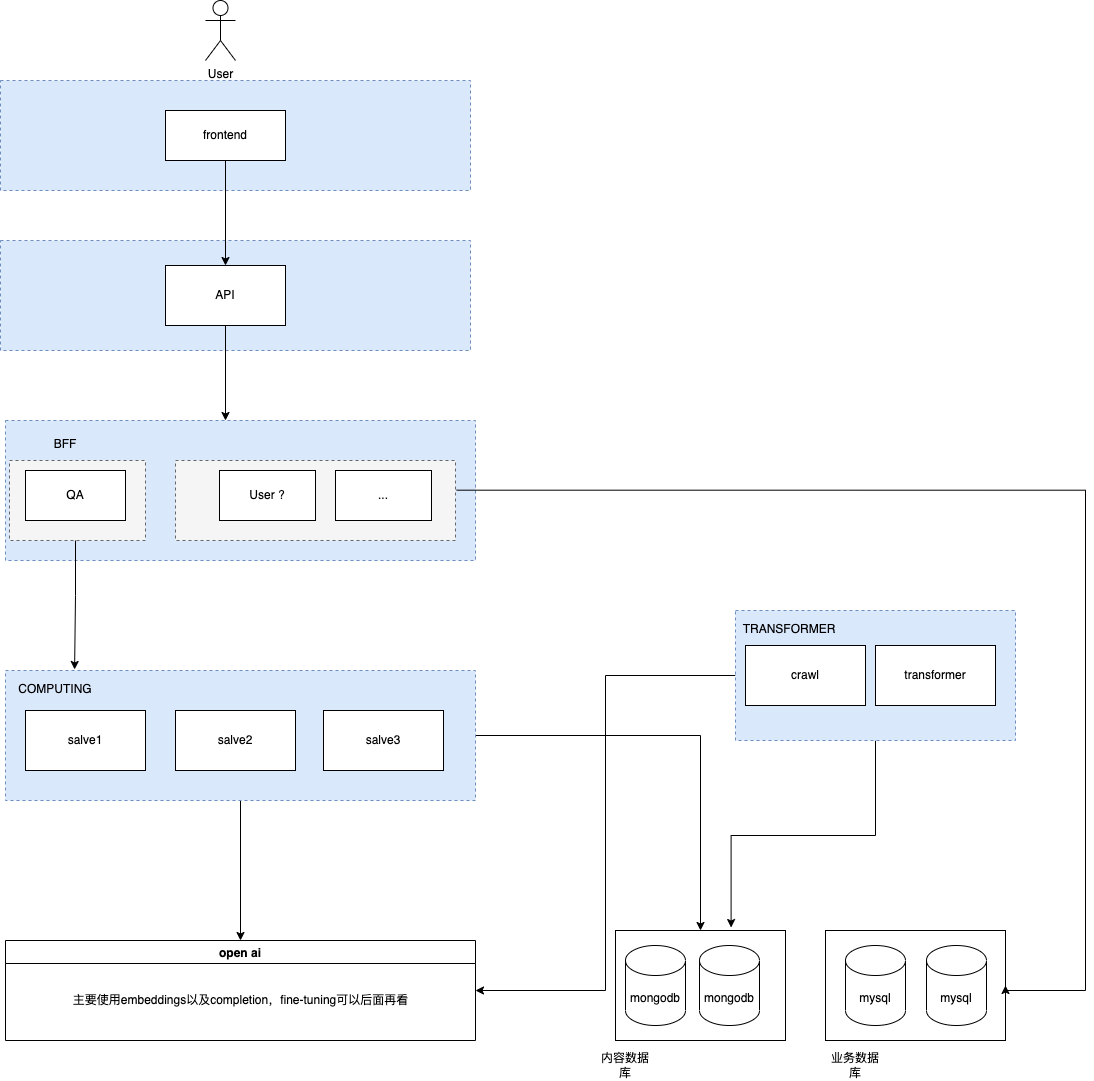

The diagram above was exported from draw.io. Its source (the exported page's mxGraphModel, read from the mxfile embedded in the PNG):
<mxGraphModel dx="946" dy="593" grid="1" gridSize="10" guides="1" tooltips="1" connect="1" arrows="1" fold="1" page="1" pageScale="1" pageWidth="827" pageHeight="1169" math="0" shadow="0">
  <root>
    <mxCell id="0" />
    <mxCell id="1" parent="0" />
    <mxCell id="hFKaVUo9KOfi9Inwldnf-45" value="" style="edgeStyle=orthogonalEdgeStyle;rounded=0;orthogonalLoop=1;jettySize=auto;html=1;fontFamily=Helvetica;fontSize=12;fontColor=default;entryX=1;entryY=0.5;entryDx=0;entryDy=0;" parent="1" source="hFKaVUo9KOfi9Inwldnf-42" target="hFKaVUo9KOfi9Inwldnf-28" edge="1">
      <mxGeometry relative="1" as="geometry">
        <mxPoint x="1160" y="830" as="targetPoint" />
      </mxGeometry>
    </mxCell>
    <mxCell id="hFKaVUo9KOfi9Inwldnf-47" value="" style="edgeStyle=orthogonalEdgeStyle;rounded=0;orthogonalLoop=1;jettySize=auto;html=1;fontFamily=Helvetica;fontSize=12;fontColor=default;entryX=0.68;entryY=-0.027;entryDx=0;entryDy=0;entryPerimeter=0;" parent="1" source="hFKaVUo9KOfi9Inwldnf-42" target="hFKaVUo9KOfi9Inwldnf-10" edge="1">
      <mxGeometry relative="1" as="geometry">
        <mxPoint x="1160" y="820" as="targetPoint" />
      </mxGeometry>
    </mxCell>
    <mxCell id="hFKaVUo9KOfi9Inwldnf-42" value="" style="rounded=0;whiteSpace=wrap;html=1;fontFamily=Helvetica;fontSize=12;strokeColor=#6c8ebf;fillColor=#dae8fc;dashed=1;" parent="1" vertex="1">
      <mxGeometry x="1020" y="610" width="280" height="130" as="geometry" />
    </mxCell>
    <mxCell id="hFKaVUo9KOfi9Inwldnf-49" value="" style="edgeStyle=orthogonalEdgeStyle;rounded=0;orthogonalLoop=1;jettySize=auto;html=1;fontFamily=Helvetica;fontSize=12;fontColor=default;entryX=0.5;entryY=0;entryDx=0;entryDy=0;" parent="1" source="hFKaVUo9KOfi9Inwldnf-30" target="hFKaVUo9KOfi9Inwldnf-28" edge="1">
      <mxGeometry relative="1" as="geometry">
        <mxPoint x="525" y="880" as="targetPoint" />
      </mxGeometry>
    </mxCell>
    <mxCell id="hFKaVUo9KOfi9Inwldnf-51" value="" style="edgeStyle=orthogonalEdgeStyle;rounded=0;orthogonalLoop=1;jettySize=auto;html=1;fontFamily=Helvetica;fontSize=12;fontColor=default;entryX=0.5;entryY=0;entryDx=0;entryDy=0;" parent="1" source="hFKaVUo9KOfi9Inwldnf-30" target="hFKaVUo9KOfi9Inwldnf-10" edge="1">
      <mxGeometry relative="1" as="geometry">
        <mxPoint x="840" y="735" as="targetPoint" />
      </mxGeometry>
    </mxCell>
    <mxCell id="hFKaVUo9KOfi9Inwldnf-30" value="" style="rounded=0;whiteSpace=wrap;html=1;dashed=1;fontFamily=Helvetica;fontSize=12;strokeColor=#6c8ebf;fillColor=#dae8fc;" parent="1" vertex="1">
      <mxGeometry x="290" y="670" width="470" height="130" as="geometry" />
    </mxCell>
    <mxCell id="hFKaVUo9KOfi9Inwldnf-6" value="" style="rounded=0;whiteSpace=wrap;html=1;dashed=1;fillColor=#dae8fc;strokeColor=#6c8ebf;" parent="1" vertex="1">
      <mxGeometry x="290" y="420" width="470" height="140" as="geometry" />
    </mxCell>
    <mxCell id="hFKaVUo9KOfi9Inwldnf-10" value="" style="rounded=0;whiteSpace=wrap;html=1;" parent="1" vertex="1">
      <mxGeometry x="900" y="930" width="170" height="110" as="geometry" />
    </mxCell>
    <mxCell id="hFKaVUo9KOfi9Inwldnf-8" value="mongodb" style="shape=cylinder3;whiteSpace=wrap;html=1;boundedLbl=1;backgroundOutline=1;size=15;" parent="1" vertex="1">
      <mxGeometry x="910" y="945" width="60" height="80" as="geometry" />
    </mxCell>
    <mxCell id="hFKaVUo9KOfi9Inwldnf-9" value="mongodb" style="shape=cylinder3;whiteSpace=wrap;html=1;boundedLbl=1;backgroundOutline=1;size=15;" parent="1" vertex="1">
      <mxGeometry x="984" y="945" width="60" height="80" as="geometry" />
    </mxCell>
    <mxCell id="hFKaVUo9KOfi9Inwldnf-12" value="transformer" style="rounded=0;whiteSpace=wrap;html=1;" parent="1" vertex="1">
      <mxGeometry x="1160" y="645" width="120" height="60" as="geometry" />
    </mxCell>
    <mxCell id="hFKaVUo9KOfi9Inwldnf-38" value="" style="edgeStyle=orthogonalEdgeStyle;rounded=0;orthogonalLoop=1;jettySize=auto;html=1;fontFamily=Helvetica;fontSize=12;fontColor=default;entryX=0.147;entryY=-0.008;entryDx=0;entryDy=0;entryPerimeter=0;" parent="1" source="hFKaVUo9KOfi9Inwldnf-14" target="hFKaVUo9KOfi9Inwldnf-30" edge="1">
      <mxGeometry relative="1" as="geometry">
        <mxPoint x="360" y="625" as="targetPoint" />
      </mxGeometry>
    </mxCell>
    <mxCell id="hFKaVUo9KOfi9Inwldnf-22" value="salve1" style="rounded=0;whiteSpace=wrap;html=1;" parent="1" vertex="1">
      <mxGeometry x="310" y="710" width="120" height="60" as="geometry" />
    </mxCell>
    <mxCell id="hFKaVUo9KOfi9Inwldnf-29" value="" style="rounded=0;whiteSpace=wrap;html=1;dashed=1;fontFamily=Helvetica;fontSize=12;strokeColor=#6c8ebf;fillColor=#dae8fc;" parent="1" vertex="1">
      <mxGeometry x="285" y="80" width="470" height="110" as="geometry" />
    </mxCell>
    <mxCell id="hFKaVUo9KOfi9Inwldnf-28" value="open ai" style="swimlane;" parent="1" vertex="1">
      <mxGeometry x="290" y="940" width="470" height="100" as="geometry" />
    </mxCell>
    <mxCell id="hFKaVUo9KOfi9Inwldnf-66" value="主要使用embeddings以及completion，fine-tuning可以后面再看" style="text;html=1;align=center;verticalAlign=middle;resizable=0;points=[];autosize=1;strokeColor=none;fillColor=none;fontSize=12;fontFamily=Helvetica;fontColor=default;" parent="hFKaVUo9KOfi9Inwldnf-28" vertex="1">
      <mxGeometry x="60" y="50" width="350" height="20" as="geometry" />
    </mxCell>
    <mxCell id="hFKaVUo9KOfi9Inwldnf-54" value="" style="rounded=0;whiteSpace=wrap;html=1;dashed=1;fontFamily=Helvetica;fontSize=12;strokeColor=#666666;fillColor=#f5f5f5;fontColor=#333333;" parent="1" vertex="1">
      <mxGeometry x="460" y="460" width="280" height="80" as="geometry" />
    </mxCell>
    <mxCell id="hFKaVUo9KOfi9Inwldnf-2" value="frontend" style="rounded=0;whiteSpace=wrap;html=1;" parent="1" vertex="1">
      <mxGeometry x="450" y="110" width="120" height="50" as="geometry" />
    </mxCell>
    <mxCell id="hFKaVUo9KOfi9Inwldnf-31" value="salve2" style="rounded=0;whiteSpace=wrap;html=1;" parent="1" vertex="1">
      <mxGeometry x="460" y="710" width="120" height="60" as="geometry" />
    </mxCell>
    <mxCell id="hFKaVUo9KOfi9Inwldnf-32" value="salve3" style="rounded=0;whiteSpace=wrap;html=1;" parent="1" vertex="1">
      <mxGeometry x="608" y="710" width="120" height="60" as="geometry" />
    </mxCell>
    <mxCell id="hFKaVUo9KOfi9Inwldnf-39" value="" style="rounded=0;whiteSpace=wrap;html=1;fontFamily=Helvetica;fontSize=12;fontColor=default;strokeColor=default;fillColor=default;" parent="1" vertex="1">
      <mxGeometry x="1110" y="930" width="180" height="110" as="geometry" />
    </mxCell>
    <mxCell id="hFKaVUo9KOfi9Inwldnf-40" value="mysql" style="shape=cylinder3;whiteSpace=wrap;html=1;boundedLbl=1;backgroundOutline=1;size=15;rounded=0;fontFamily=Helvetica;fontSize=12;fontColor=default;strokeColor=default;fillColor=default;" parent="1" vertex="1">
      <mxGeometry x="1130" y="945" width="60" height="80" as="geometry" />
    </mxCell>
    <mxCell id="hFKaVUo9KOfi9Inwldnf-41" value="mysql" style="shape=cylinder3;whiteSpace=wrap;html=1;boundedLbl=1;backgroundOutline=1;size=15;rounded=0;fontFamily=Helvetica;fontSize=12;fontColor=default;strokeColor=default;fillColor=default;" parent="1" vertex="1">
      <mxGeometry x="1211" y="945" width="60" height="80" as="geometry" />
    </mxCell>
    <mxCell id="hFKaVUo9KOfi9Inwldnf-43" value="crawl" style="rounded=0;whiteSpace=wrap;html=1;" parent="1" vertex="1">
      <mxGeometry x="1030" y="645" width="120" height="60" as="geometry" />
    </mxCell>
    <mxCell id="hFKaVUo9KOfi9Inwldnf-15" value="User ?" style="rounded=0;whiteSpace=wrap;html=1;" parent="1" vertex="1">
      <mxGeometry x="504" y="470" width="96" height="50" as="geometry" />
    </mxCell>
    <mxCell id="hFKaVUo9KOfi9Inwldnf-35" value="..." style="rounded=0;whiteSpace=wrap;html=1;" parent="1" vertex="1">
      <mxGeometry x="620" y="470" width="96" height="50" as="geometry" />
    </mxCell>
    <mxCell id="hFKaVUo9KOfi9Inwldnf-53" value="" style="edgeStyle=orthogonalEdgeStyle;rounded=0;orthogonalLoop=1;jettySize=auto;html=1;fontFamily=Helvetica;fontSize=12;fontColor=default;entryX=1;entryY=0.5;entryDx=0;entryDy=0;exitX=1.004;exitY=0.371;exitDx=0;exitDy=0;exitPerimeter=0;" parent="1" source="hFKaVUo9KOfi9Inwldnf-54" target="hFKaVUo9KOfi9Inwldnf-39" edge="1">
      <mxGeometry relative="1" as="geometry">
        <mxPoint x="840" y="490" as="targetPoint" />
        <Array as="points">
          <mxPoint x="1370" y="490" />
          <mxPoint x="1370" y="990" />
          <mxPoint x="1290" y="990" />
        </Array>
      </mxGeometry>
    </mxCell>
    <mxCell id="hFKaVUo9KOfi9Inwldnf-57" value="" style="rounded=0;whiteSpace=wrap;html=1;dashed=1;fontFamily=Helvetica;fontSize=12;strokeColor=#6c8ebf;fillColor=#dae8fc;" parent="1" vertex="1">
      <mxGeometry x="285" y="240" width="470" height="110" as="geometry" />
    </mxCell>
    <mxCell id="hFKaVUo9KOfi9Inwldnf-61" value="" style="edgeStyle=orthogonalEdgeStyle;rounded=0;orthogonalLoop=1;jettySize=auto;html=1;fontFamily=Helvetica;fontSize=12;fontColor=default;" parent="1" source="hFKaVUo9KOfi9Inwldnf-58" edge="1">
      <mxGeometry relative="1" as="geometry">
        <mxPoint x="510" y="420" as="targetPoint" />
      </mxGeometry>
    </mxCell>
    <mxCell id="hFKaVUo9KOfi9Inwldnf-58" value="API" style="rounded=0;whiteSpace=wrap;html=1;fontFamily=Helvetica;fontSize=12;fontColor=default;strokeColor=default;fillColor=default;" parent="1" vertex="1">
      <mxGeometry x="450" y="265" width="120" height="60" as="geometry" />
    </mxCell>
    <mxCell id="hFKaVUo9KOfi9Inwldnf-60" value="" style="edgeStyle=orthogonalEdgeStyle;rounded=0;orthogonalLoop=1;jettySize=auto;html=1;fontFamily=Helvetica;fontSize=12;fontColor=default;" parent="1" source="hFKaVUo9KOfi9Inwldnf-2" target="hFKaVUo9KOfi9Inwldnf-58" edge="1">
      <mxGeometry relative="1" as="geometry" />
    </mxCell>
    <mxCell id="hFKaVUo9KOfi9Inwldnf-62" value="" style="rounded=0;whiteSpace=wrap;html=1;fontFamily=Helvetica;fontSize=12;fontColor=#333333;strokeColor=#666666;fillColor=#f5f5f5;dashed=1;" parent="1" vertex="1">
      <mxGeometry x="294" y="460" width="136" height="80" as="geometry" />
    </mxCell>
    <mxCell id="hFKaVUo9KOfi9Inwldnf-14" value="QA" style="rounded=0;whiteSpace=wrap;html=1;" parent="1" vertex="1">
      <mxGeometry x="310" y="470" width="100" height="50" as="geometry" />
    </mxCell>
    <mxCell id="hFKaVUo9KOfi9Inwldnf-63" value="BFF" style="text;html=1;strokeColor=none;fillColor=none;align=center;verticalAlign=middle;whiteSpace=wrap;rounded=0;dashed=1;fontFamily=Helvetica;fontSize=12;fontColor=default;" parent="1" vertex="1">
      <mxGeometry x="320" y="429" width="60" height="30" as="geometry" />
    </mxCell>
    <mxCell id="hFKaVUo9KOfi9Inwldnf-64" value="COMPUTING" style="text;html=1;strokeColor=none;fillColor=none;align=center;verticalAlign=middle;whiteSpace=wrap;rounded=0;dashed=1;fontFamily=Helvetica;fontSize=12;fontColor=default;" parent="1" vertex="1">
      <mxGeometry x="310" y="674" width="60" height="30" as="geometry" />
    </mxCell>
    <mxCell id="hFKaVUo9KOfi9Inwldnf-65" value="TRANSFORMER" style="text;html=1;strokeColor=none;fillColor=none;align=center;verticalAlign=middle;whiteSpace=wrap;rounded=0;dashed=1;fontFamily=Helvetica;fontSize=12;fontColor=default;" parent="1" vertex="1">
      <mxGeometry x="1044" y="614" width="60" height="30" as="geometry" />
    </mxCell>
    <mxCell id="hFKaVUo9KOfi9Inwldnf-68" value="内容数据库" style="text;html=1;strokeColor=none;fillColor=none;align=center;verticalAlign=middle;whiteSpace=wrap;rounded=0;dashed=1;fontFamily=Helvetica;fontSize=12;fontColor=default;" parent="1" vertex="1">
      <mxGeometry x="880" y="1050" width="60" height="30" as="geometry" />
    </mxCell>
    <mxCell id="hFKaVUo9KOfi9Inwldnf-69" value="业务数据库" style="text;html=1;strokeColor=none;fillColor=none;align=center;verticalAlign=middle;whiteSpace=wrap;rounded=0;dashed=1;fontFamily=Helvetica;fontSize=12;fontColor=default;" parent="1" vertex="1">
      <mxGeometry x="1110" y="1050" width="60" height="30" as="geometry" />
    </mxCell>
    <mxCell id="hFKaVUo9KOfi9Inwldnf-70" value="User" style="shape=umlActor;verticalLabelPosition=bottom;verticalAlign=top;html=1;outlineConnect=0;rounded=0;fontFamily=Helvetica;fontSize=12;fontColor=default;strokeColor=default;fillColor=default;" parent="1" vertex="1">
      <mxGeometry x="490" width="30" height="60" as="geometry" />
    </mxCell>
  </root>
</mxGraphModel>